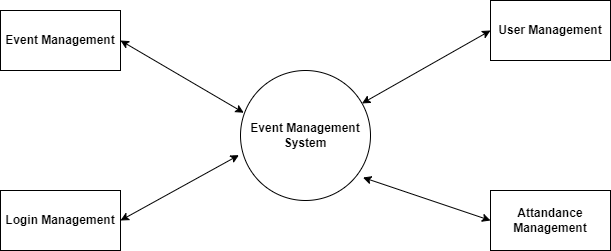

The diagram above was exported from draw.io. Its source (the exported page's mxGraphModel, read from the mxfile embedded in the PNG):
<mxGraphModel dx="1036" dy="606" grid="1" gridSize="10" guides="1" tooltips="1" connect="1" arrows="1" fold="1" page="1" pageScale="1" pageWidth="850" pageHeight="1100" math="0" shadow="0">
  <root>
    <mxCell id="0" />
    <mxCell id="1" parent="0" />
    <mxCell id="en6iQZ2BeSTzp0bn5Zqg-1" value="&lt;b&gt;Event Management System&lt;/b&gt;" style="ellipse;whiteSpace=wrap;html=1;aspect=fixed;" parent="1" vertex="1">
      <mxGeometry x="340" y="180" width="130" height="130" as="geometry" />
    </mxCell>
    <mxCell id="en6iQZ2BeSTzp0bn5Zqg-2" value="&lt;b&gt;Event Management&lt;/b&gt;" style="rounded=0;whiteSpace=wrap;html=1;" parent="1" vertex="1">
      <mxGeometry x="100" y="120" width="120" height="60" as="geometry" />
    </mxCell>
    <mxCell id="en6iQZ2BeSTzp0bn5Zqg-3" value="&lt;b&gt;User Management&lt;/b&gt;" style="rounded=0;whiteSpace=wrap;html=1;" parent="1" vertex="1">
      <mxGeometry x="590" y="110" width="120" height="60" as="geometry" />
    </mxCell>
    <mxCell id="en6iQZ2BeSTzp0bn5Zqg-4" value="&lt;b&gt;Login Management&lt;/b&gt;" style="rounded=0;whiteSpace=wrap;html=1;" parent="1" vertex="1">
      <mxGeometry x="100" y="300" width="120" height="60" as="geometry" />
    </mxCell>
    <mxCell id="en6iQZ2BeSTzp0bn5Zqg-5" value="&lt;b&gt;Attandance Management&lt;/b&gt;" style="rounded=0;whiteSpace=wrap;html=1;" parent="1" vertex="1">
      <mxGeometry x="590" y="300" width="120" height="60" as="geometry" />
    </mxCell>
    <mxCell id="ZqrZGCwoUoa3zUxDy6FW-2" value="" style="endArrow=classic;startArrow=classic;html=1;rounded=0;exitX=1;exitY=0.5;exitDx=0;exitDy=0;entryX=0.025;entryY=0.325;entryDx=0;entryDy=0;entryPerimeter=0;" parent="1" source="en6iQZ2BeSTzp0bn5Zqg-2" target="en6iQZ2BeSTzp0bn5Zqg-1" edge="1">
      <mxGeometry width="50" height="50" relative="1" as="geometry">
        <mxPoint x="270" y="180" as="sourcePoint" />
        <mxPoint x="320" y="130" as="targetPoint" />
      </mxGeometry>
    </mxCell>
    <mxCell id="ZqrZGCwoUoa3zUxDy6FW-3" value="" style="endArrow=classic;startArrow=classic;html=1;rounded=0;exitX=1;exitY=0.5;exitDx=0;exitDy=0;entryX=-0.012;entryY=0.651;entryDx=0;entryDy=0;entryPerimeter=0;" parent="1" source="en6iQZ2BeSTzp0bn5Zqg-4" target="en6iQZ2BeSTzp0bn5Zqg-1" edge="1">
      <mxGeometry width="50" height="50" relative="1" as="geometry">
        <mxPoint x="190" y="280" as="sourcePoint" />
        <mxPoint x="353" y="352" as="targetPoint" />
      </mxGeometry>
    </mxCell>
    <mxCell id="ZqrZGCwoUoa3zUxDy6FW-4" value="" style="endArrow=classic;startArrow=classic;html=1;rounded=0;entryX=0;entryY=0.5;entryDx=0;entryDy=0;" parent="1" source="en6iQZ2BeSTzp0bn5Zqg-1" target="en6iQZ2BeSTzp0bn5Zqg-3" edge="1">
      <mxGeometry width="50" height="50" relative="1" as="geometry">
        <mxPoint x="460" y="150" as="sourcePoint" />
        <mxPoint x="623" y="222" as="targetPoint" />
      </mxGeometry>
    </mxCell>
    <mxCell id="ZqrZGCwoUoa3zUxDy6FW-5" value="" style="endArrow=classic;startArrow=classic;html=1;rounded=0;exitX=0.942;exitY=0.823;exitDx=0;exitDy=0;entryX=0;entryY=0.5;entryDx=0;entryDy=0;exitPerimeter=0;" parent="1" source="en6iQZ2BeSTzp0bn5Zqg-1" target="en6iQZ2BeSTzp0bn5Zqg-5" edge="1">
      <mxGeometry width="50" height="50" relative="1" as="geometry">
        <mxPoint x="467" y="248" as="sourcePoint" />
        <mxPoint x="630" y="320" as="targetPoint" />
      </mxGeometry>
    </mxCell>
  </root>
</mxGraphModel>